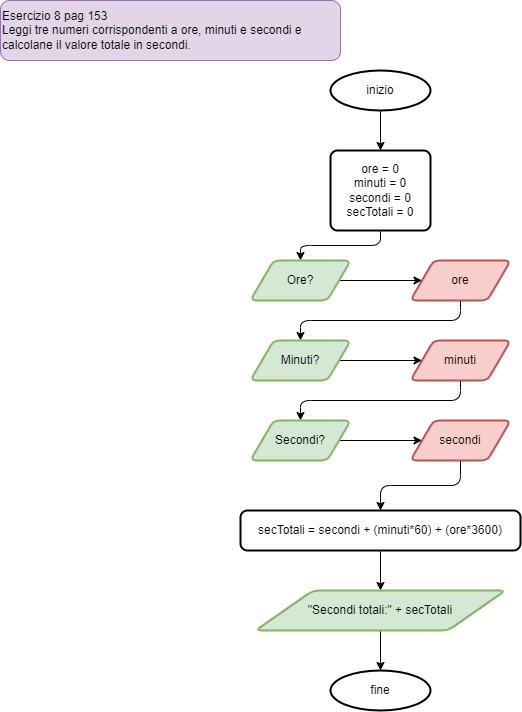

The diagram above was exported from draw.io. Its source (the exported page's mxGraphModel, read from the mxfile embedded in the PNG):
<mxGraphModel dx="515" dy="1505" grid="1" gridSize="10" guides="1" tooltips="1" connect="1" arrows="1" fold="1" page="1" pageScale="1" pageWidth="827" pageHeight="1169" math="0" shadow="0">
  <root>
    <mxCell id="0" />
    <mxCell id="1" parent="0" />
    <mxCell id="2" value="Esercizio 8 pag 153&lt;br&gt;&lt;span style=&quot;left: 209.936px ; top: 757.309px ; font-family: sans-serif ; transform: scalex(0.855104)&quot;&gt;&lt;font style=&quot;font-size: 12px&quot;&gt;Leggi tre numeri corrispondenti a ore, minuti e secondi e calcolane il valore totale in secondi.&lt;/font&gt;&lt;/span&gt;" style="rounded=1;whiteSpace=wrap;html=1;fillColor=#e1d5e7;strokeColor=#9673a6;fontColor=#000000;align=left;" vertex="1" parent="1">
      <mxGeometry x="20" y="-1150" width="340" height="60" as="geometry" />
    </mxCell>
    <mxCell id="5" style="edgeStyle=none;html=1;entryX=0.5;entryY=0;entryDx=0;entryDy=0;fontSize=12;fontColor=#000000;" edge="1" parent="1" source="3" target="4">
      <mxGeometry relative="1" as="geometry" />
    </mxCell>
    <mxCell id="3" value="inizio" style="strokeWidth=2;html=1;shape=mxgraph.flowchart.start_1;whiteSpace=wrap;fontSize=12;fontColor=#000000;" vertex="1" parent="1">
      <mxGeometry x="350" y="-1080" width="100" height="40" as="geometry" />
    </mxCell>
    <mxCell id="16" style="edgeStyle=orthogonalEdgeStyle;html=1;exitX=0.5;exitY=1;exitDx=0;exitDy=0;entryX=0.5;entryY=0;entryDx=0;entryDy=0;fontSize=12;fontColor=#000000;" edge="1" parent="1" source="4" target="6">
      <mxGeometry relative="1" as="geometry" />
    </mxCell>
    <mxCell id="4" value="ore = 0&lt;br&gt;minuti = 0&lt;br&gt;secondi = 0&lt;br&gt;secTotali = 0" style="rounded=1;whiteSpace=wrap;html=1;absoluteArcSize=1;arcSize=14;strokeWidth=2;fontSize=12;fontColor=#000000;" vertex="1" parent="1">
      <mxGeometry x="350" y="-1000" width="100" height="80" as="geometry" />
    </mxCell>
    <mxCell id="8" style="edgeStyle=none;html=1;entryX=0;entryY=0.5;entryDx=0;entryDy=0;fontSize=12;fontColor=#000000;" edge="1" parent="1" source="6" target="7">
      <mxGeometry relative="1" as="geometry" />
    </mxCell>
    <mxCell id="6" value="Ore?" style="shape=parallelogram;html=1;strokeWidth=2;perimeter=parallelogramPerimeter;whiteSpace=wrap;rounded=1;arcSize=12;size=0.23;fontSize=12;fillColor=#d5e8d4;strokeColor=#82b366;" vertex="1" parent="1">
      <mxGeometry x="270" y="-890" width="100" height="40" as="geometry" />
    </mxCell>
    <mxCell id="17" style="edgeStyle=orthogonalEdgeStyle;html=1;exitX=0.5;exitY=1;exitDx=0;exitDy=0;entryX=0.5;entryY=0;entryDx=0;entryDy=0;fontSize=12;fontColor=#000000;" edge="1" parent="1" source="7" target="10">
      <mxGeometry relative="1" as="geometry" />
    </mxCell>
    <mxCell id="7" value="ore" style="shape=parallelogram;html=1;strokeWidth=2;perimeter=parallelogramPerimeter;whiteSpace=wrap;rounded=1;arcSize=12;size=0.23;fontSize=12;fillColor=#f8cecc;strokeColor=#b85450;" vertex="1" parent="1">
      <mxGeometry x="430" y="-890" width="100" height="40" as="geometry" />
    </mxCell>
    <mxCell id="9" style="edgeStyle=none;html=1;entryX=0;entryY=0.5;entryDx=0;entryDy=0;fontSize=12;fontColor=#000000;" edge="1" parent="1" source="10" target="11">
      <mxGeometry relative="1" as="geometry" />
    </mxCell>
    <mxCell id="10" value="Minuti?" style="shape=parallelogram;html=1;strokeWidth=2;perimeter=parallelogramPerimeter;whiteSpace=wrap;rounded=1;arcSize=12;size=0.23;fontSize=12;fillColor=#d5e8d4;strokeColor=#82b366;" vertex="1" parent="1">
      <mxGeometry x="270" y="-810" width="100" height="40" as="geometry" />
    </mxCell>
    <mxCell id="18" style="edgeStyle=orthogonalEdgeStyle;html=1;exitX=0.5;exitY=1;exitDx=0;exitDy=0;entryX=0.5;entryY=0;entryDx=0;entryDy=0;fontSize=12;fontColor=#000000;" edge="1" parent="1" source="11" target="13">
      <mxGeometry relative="1" as="geometry" />
    </mxCell>
    <mxCell id="11" value="minuti" style="shape=parallelogram;html=1;strokeWidth=2;perimeter=parallelogramPerimeter;whiteSpace=wrap;rounded=1;arcSize=12;size=0.23;fontSize=12;fillColor=#f8cecc;strokeColor=#b85450;" vertex="1" parent="1">
      <mxGeometry x="430" y="-810" width="100" height="40" as="geometry" />
    </mxCell>
    <mxCell id="12" style="edgeStyle=none;html=1;entryX=0;entryY=0.5;entryDx=0;entryDy=0;fontSize=12;fontColor=#000000;" edge="1" parent="1" source="13" target="14">
      <mxGeometry relative="1" as="geometry" />
    </mxCell>
    <mxCell id="13" value="Secondi?" style="shape=parallelogram;html=1;strokeWidth=2;perimeter=parallelogramPerimeter;whiteSpace=wrap;rounded=1;arcSize=12;size=0.23;fontSize=12;fillColor=#d5e8d4;strokeColor=#82b366;" vertex="1" parent="1">
      <mxGeometry x="270" y="-730" width="100" height="40" as="geometry" />
    </mxCell>
    <mxCell id="20" style="edgeStyle=orthogonalEdgeStyle;html=1;exitX=0.5;exitY=1;exitDx=0;exitDy=0;entryX=0.5;entryY=0;entryDx=0;entryDy=0;fontSize=12;fontColor=#000000;" edge="1" parent="1" source="14" target="19">
      <mxGeometry relative="1" as="geometry" />
    </mxCell>
    <mxCell id="14" value="secondi" style="shape=parallelogram;html=1;strokeWidth=2;perimeter=parallelogramPerimeter;whiteSpace=wrap;rounded=1;arcSize=12;size=0.23;fontSize=12;fillColor=#f8cecc;strokeColor=#b85450;" vertex="1" parent="1">
      <mxGeometry x="430" y="-730" width="100" height="40" as="geometry" />
    </mxCell>
    <mxCell id="22" style="edgeStyle=orthogonalEdgeStyle;html=1;exitX=0.5;exitY=1;exitDx=0;exitDy=0;entryX=0.5;entryY=0;entryDx=0;entryDy=0;fontSize=12;fontColor=#000000;" edge="1" parent="1" source="19" target="21">
      <mxGeometry relative="1" as="geometry" />
    </mxCell>
    <mxCell id="19" value="secTotali = secondi + (minuti*60) + (ore*3600)" style="rounded=1;whiteSpace=wrap;html=1;absoluteArcSize=1;arcSize=14;strokeWidth=2;fontSize=12;fontColor=#000000;" vertex="1" parent="1">
      <mxGeometry x="260" y="-640" width="280" height="40" as="geometry" />
    </mxCell>
    <mxCell id="24" style="edgeStyle=orthogonalEdgeStyle;html=1;exitX=0.5;exitY=1;exitDx=0;exitDy=0;entryX=0.5;entryY=0;entryDx=0;entryDy=0;entryPerimeter=0;fontSize=12;fontColor=#000000;" edge="1" parent="1" source="21" target="23">
      <mxGeometry relative="1" as="geometry" />
    </mxCell>
    <mxCell id="21" value="&quot;Secondi totali:&quot; + secTotali" style="shape=parallelogram;html=1;strokeWidth=2;perimeter=parallelogramPerimeter;whiteSpace=wrap;rounded=1;arcSize=12;size=0.23;fontSize=12;fillColor=#d5e8d4;strokeColor=#82b366;" vertex="1" parent="1">
      <mxGeometry x="275" y="-560" width="250" height="40" as="geometry" />
    </mxCell>
    <mxCell id="23" value="fine" style="strokeWidth=2;html=1;shape=mxgraph.flowchart.start_1;whiteSpace=wrap;fontSize=12;fontColor=#000000;" vertex="1" parent="1">
      <mxGeometry x="350" y="-480" width="100" height="40" as="geometry" />
    </mxCell>
  </root>
</mxGraphModel>